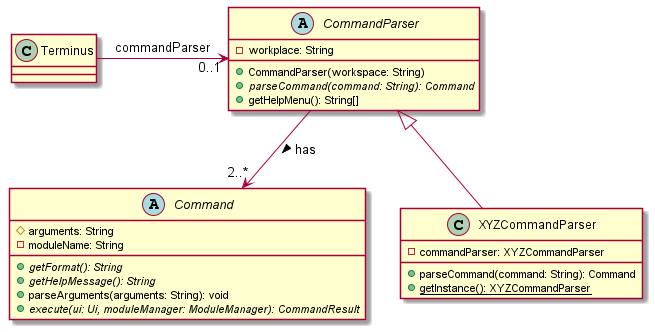

The diagram above was rendered by PlantUML. Its source (embedded in the PNG):
@startuml

CommandParser --> "2..*" Command: has >
Terminus -> "0..1" CommandParser: commandParser

!startsub COMMANDPARSER
abstract class CommandParser {
 - workplace: String
 + CommandParser(workspace: String)
 + {abstract} parseCommand(command: String): Command
 + getHelpMenu(): String[]
}
!endsub
class XYZCommandParser extends CommandParser {
- commandParser: XYZCommandParser
+ parseCommand(command: String): Command
+ {static} getInstance(): XYZCommandParser
}

class Terminus

!includesub CommandClassDiagram.puml!COMMAND
@enduml